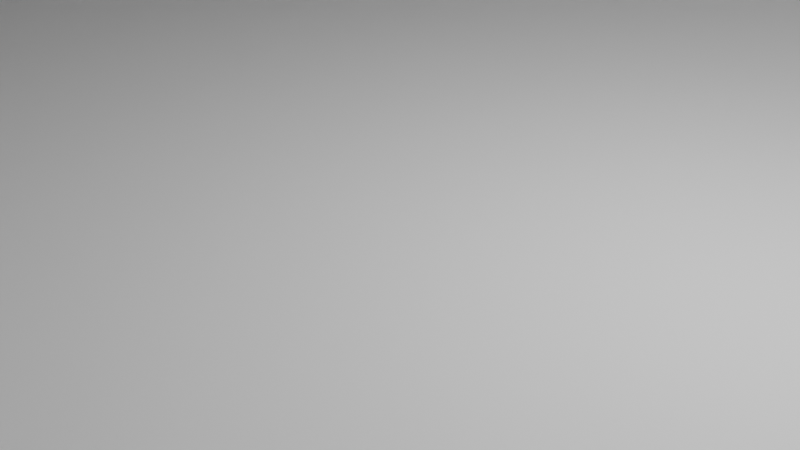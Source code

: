 # Source: cargo_bay.blend  (saved by Blender 5.2.45; exported with 4.5.12 LTS)
import bpy
from mathutils import Matrix  # noqa: F401  (used for matrix-valued properties, if any)

bpy.ops.wm.read_factory_settings(use_empty=True)
scene = bpy.context.scene
scene.name = 'Scene'

# ---- collections
col_collection = bpy.data.collections.new('Collection'); scene.collection.children.link(col_collection)

# ---- world
world_world = bpy.data.worlds.new('World'); scene.world = world_world
world_world.use_nodes = True; world_world.node_tree.nodes.clear()
_N = world_world.node_tree.nodes; _L = world_world.node_tree.links
n0 = _N.new('ShaderNodeOutputWorld'); n0.name = 'World Output'; n0.location = (200, 100)
n1 = _N.new('ShaderNodeBackground'); n1.name = 'Background'; n1.location = (-200, 100)
n1.inputs[0].default_value = (0.05088, 0.05088, 0.05088, 1.0)
_L.new(n1.outputs[0], n0.inputs[0])
n0.is_active_output = True
world_world.color = (0.05088, 0.05088, 0.05088)
world_world.sun_shadow_jitter_overblur = 0.0

# ---- cameras
cam_camera = bpy.data.cameras.new('Camera')
cam_camera.clip_end = 100.0
cam_camera.ortho_scale = 7.314

# ---- lights
light_light = bpy.data.lights.new('Light', 'POINT')
light_light.energy = 1000.0
light_light.shadow_soft_size = 0.1

# ---- meshes
me_plane = bpy.data.meshes.new('Plane')
me_plane.from_pydata([(-7.5, -6.0, 0.0), (7.5, -6.0, 0.0), (-7.5, 6.0, 0.0), (7.5, 6.0, 0.0), (-7.5, 6.0, 5.0), (-7.5, -6.0, 5.0), (7.5, -6.0, 5.0), (7.5, 6.0, 5.0), (-3.202, -6.0, 0.128), (3.434, -6.0, 0.128), (3.434, -6.0, 3.386), (-3.202, -6.0, 3.386), (-7.413, -5.913, 0.0866), (7.413, -5.913, 0.0866), (-7.413, 5.913, 0.0866), (7.413, 5.913, 0.0866), (-7.413, 5.913, 4.913), (-7.413, -5.913, 4.913), (7.413, -5.913, 4.913), (7.413, 5.913, 4.913), (-3.202, -5.85, 0.128), (3.434, -5.85, 0.128), (3.434, -5.85, 3.386), (-3.202, -5.85, 3.386)], [], [(0, 2, 3, 1), (5, 6, 7, 4), (1, 3, 7, 6), (2, 0, 5, 4), (3, 2, 4, 7), (8, 0, 1, 9), (9, 1, 6, 5, 0, 8, 11, 10), (12, 13, 15, 14), (17, 16, 19, 18), (13, 18, 19, 15), (14, 16, 17, 12), (15, 19, 16, 14), (20, 21, 13, 12), (21, 22, 23, 20, 12, 17, 18, 13), (8, 9, 21, 20), (9, 10, 22, 21), (11, 8, 20, 23), (10, 11, 23, 22)])
_uv = me_plane.uv_layers.new(name='UVMap')
_uv.uv.foreach_set('vector', [0.0, 0.0, 0.0, 1.0, 1.0, 1.0, 1.0, 0.0, 0.0, 0.0, 1.0, 0.0, 1.0, 1.0, 0.0, 1.0, 1.0, 0.0, 1.0, 1.0, 1.0, 1.0, 1.0, 0.0, 0.0, 1.0, 0.0, 0.0, 0.0, 0.0, 0.0, 1.0, 1.0, 1.0, 0.0, 1.0, 0.0, 1.0, 1.0, 1.0, 0.2866, 0.0, 0.0, 0.0, 1.0, 0.0, 0.7289, 0.0, 0.7289, 0.0, 1.0, 0.0, 1.0, 0.0, 0.0, 0.0, 0.0, 0.0, 0.2866, 0.0, 0.2866, 0.0, 0.7289, 0.0, 0.0, 0.0, 1.0, 0.0, 1.0, 1.0, 0.0, 1.0, 0.0, 0.0, 0.0, 1.0, 1.0, 1.0, 1.0, 0.0, 1.0, 0.0, 1.0, 0.0, 1.0, 1.0, 1.0, 1.0, 0.0, 1.0, 0.0, 1.0, 0.0, 0.0, 0.0, 0.0, 1.0, 1.0, 1.0, 1.0, 0.0, 1.0, 0.0, 1.0, 0.2866, 0.0, 0.7289, 0.0, 1.0, 0.0, 0.0, 0.0, 0.7289, 0.0, 0.7289, 0.0, 0.2866, 0.0, 0.2866, 0.0, 0.0, 0.0, 0.0, 0.0, 1.0, 0.0, 1.0, 0.0, 0.2866, 0.0, 0.7289, 0.0, 0.7289, 0.0, 0.2866, 0.0, 0.7289, 0.0, 0.7289, 0.0, 0.7289, 0.0, 0.7289, 0.0, 0.2866, 0.0, 0.2866, 0.0, 0.2866, 0.0, 0.2866, 0.0, 0.7289, 0.0, 0.2866, 0.0, 0.2866, 0.0, 0.7289, 0.0])
me_plane.materials.append(None)
me_plane.update()

# ---- objects
ob_light = bpy.data.objects.new('Light', light_light)
ob_camera = bpy.data.objects.new('Camera', cam_camera)
ob_plane = bpy.data.objects.new('Plane', me_plane)

# ---- transforms, parenting, visibility, modifiers, constraints
ob_light.location = (4.076, 1.005, 5.904)
ob_light.rotation_euler = (0.6503, 0.05522, 1.866)
ob_light.lock_rotations_4d = False
ob_light.empty_display_type = 'ARROWS'
ob_light.color = (0.0, 0.0, 0.0, 0.0)
ob_light.lineart.crease_threshold = 0.0
ob_camera.location = (7.359, -6.926, 4.958)
ob_camera.rotation_euler = (1.109, 0.0, 0.8149)
ob_camera.lock_rotations_4d = False
ob_camera.empty_display_type = 'ARROWS'
ob_camera.color = (0.0, 0.0, 0.0, 0.0)
ob_camera.display_type = 'WIRE'
ob_camera.lineart.crease_threshold = 0.0
ob_plane.location = (0.0, 0.0, 0.0)
ob_plane.scale = (2.0, 2.0, 2.0)

# ---- collection membership
col_collection.objects.link(ob_light)
col_collection.objects.link(ob_camera)
col_collection.objects.link(ob_plane)

# ---- scene / render settings (as saved in the file)
scene.camera = ob_camera
scene.frame_start = 1; scene.frame_end = 250; scene.frame_set(1)
scene.render.engine = 'BLENDER_EEVEE_NEXT'
scene.render.bake_bias = 0.0
scene.render.bake_samples = 0
scene.render.compositor_device = 'GPU'
scene.eevee.use_volume_custom_range = False
scene.eevee.fast_gi_thickness_near = 0.1
scene.eevee.fast_gi_thickness_far = 0.0
scene.eevee.ray_tracing_options.screen_trace_thickness = 0.1
bpy.context.view_layer.update()
